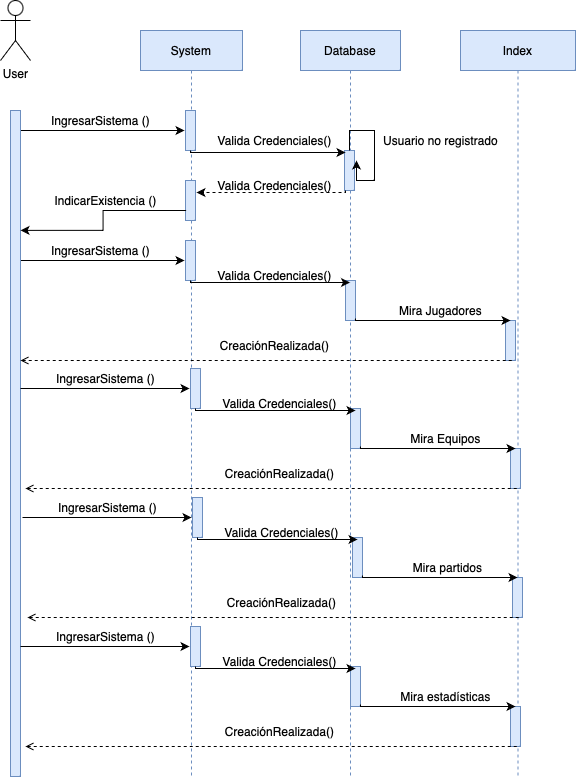

The diagram above was exported from draw.io. Its source (the exported page's mxGraphModel, read from the mxfile embedded in the PNG):
<mxGraphModel dx="1466" dy="1027" grid="1" gridSize="10" guides="1" tooltips="1" connect="1" arrows="1" fold="1" page="1" pageScale="1" pageWidth="850" pageHeight="1100" math="0" shadow="0">
  <root>
    <mxCell id="0" />
    <mxCell id="1" parent="0" />
    <mxCell id="asD5fpL9VLgzO-YRSYPO-1" value="User" style="shape=umlActor;verticalLabelPosition=bottom;verticalAlign=top;html=1;" vertex="1" parent="1">
      <mxGeometry x="138" y="30" width="30" height="60" as="geometry" />
    </mxCell>
    <mxCell id="asD5fpL9VLgzO-YRSYPO-2" value="System" style="shape=umlLifeline;perimeter=lifelinePerimeter;whiteSpace=wrap;html=1;container=1;collapsible=0;recursiveResize=0;outlineConnect=0;fillColor=#dae8fc;strokeColor=#6c8ebf;" vertex="1" parent="1">
      <mxGeometry x="278" y="60" width="102" height="746" as="geometry" />
    </mxCell>
    <mxCell id="asD5fpL9VLgzO-YRSYPO-3" value="" style="html=1;points=[];perimeter=orthogonalPerimeter;fillColor=#dae8fc;strokeColor=#6c8ebf;" vertex="1" parent="asD5fpL9VLgzO-YRSYPO-2">
      <mxGeometry x="45" y="80" width="10" height="40" as="geometry" />
    </mxCell>
    <mxCell id="asD5fpL9VLgzO-YRSYPO-4" value="" style="html=1;points=[];perimeter=orthogonalPerimeter;fillColor=#dae8fc;strokeColor=#6c8ebf;" vertex="1" parent="asD5fpL9VLgzO-YRSYPO-2">
      <mxGeometry x="45" y="150" width="10" height="40" as="geometry" />
    </mxCell>
    <mxCell id="asD5fpL9VLgzO-YRSYPO-5" value="" style="html=1;points=[];perimeter=orthogonalPerimeter;fillColor=#dae8fc;strokeColor=#6c8ebf;" vertex="1" parent="asD5fpL9VLgzO-YRSYPO-2">
      <mxGeometry x="45" y="210" width="10" height="40" as="geometry" />
    </mxCell>
    <mxCell id="asD5fpL9VLgzO-YRSYPO-6" value="" style="html=1;points=[];perimeter=orthogonalPerimeter;fillColor=#dae8fc;strokeColor=#6c8ebf;" vertex="1" parent="asD5fpL9VLgzO-YRSYPO-2">
      <mxGeometry x="50" y="338" width="10" height="40" as="geometry" />
    </mxCell>
    <mxCell id="asD5fpL9VLgzO-YRSYPO-7" value="" style="html=1;points=[];perimeter=orthogonalPerimeter;fillColor=#dae8fc;strokeColor=#6c8ebf;" vertex="1" parent="asD5fpL9VLgzO-YRSYPO-2">
      <mxGeometry x="52" y="467" width="10" height="40" as="geometry" />
    </mxCell>
    <mxCell id="asD5fpL9VLgzO-YRSYPO-8" value="" style="html=1;points=[];perimeter=orthogonalPerimeter;fillColor=#dae8fc;strokeColor=#6c8ebf;" vertex="1" parent="asD5fpL9VLgzO-YRSYPO-2">
      <mxGeometry x="50" y="596" width="10" height="40" as="geometry" />
    </mxCell>
    <mxCell id="asD5fpL9VLgzO-YRSYPO-9" style="edgeStyle=orthogonalEdgeStyle;rounded=0;orthogonalLoop=1;jettySize=auto;html=1;entryX=-0.1;entryY=0.5;entryDx=0;entryDy=0;entryPerimeter=0;" edge="1" parent="1" source="asD5fpL9VLgzO-YRSYPO-40" target="asD5fpL9VLgzO-YRSYPO-3">
      <mxGeometry relative="1" as="geometry">
        <mxPoint x="388" y="160" as="targetPoint" />
        <Array as="points">
          <mxPoint x="208" y="160" />
          <mxPoint x="208" y="160" />
        </Array>
      </mxGeometry>
    </mxCell>
    <mxCell id="asD5fpL9VLgzO-YRSYPO-10" value="IngresarSistema ()" style="text;html=1;align=center;verticalAlign=middle;resizable=0;points=[];autosize=1;strokeColor=none;fillColor=none;" vertex="1" parent="1">
      <mxGeometry x="183" y="140" width="110" height="20" as="geometry" />
    </mxCell>
    <mxCell id="asD5fpL9VLgzO-YRSYPO-11" value="Database" style="shape=umlLifeline;perimeter=lifelinePerimeter;whiteSpace=wrap;html=1;container=1;collapsible=0;recursiveResize=0;outlineConnect=0;fillColor=#dae8fc;strokeColor=#6c8ebf;" vertex="1" parent="1">
      <mxGeometry x="438" y="60" width="100" height="746" as="geometry" />
    </mxCell>
    <mxCell id="asD5fpL9VLgzO-YRSYPO-12" value="" style="html=1;points=[];perimeter=orthogonalPerimeter;fillColor=#dae8fc;strokeColor=#6c8ebf;" vertex="1" parent="asD5fpL9VLgzO-YRSYPO-11">
      <mxGeometry x="44" y="120" width="10" height="40" as="geometry" />
    </mxCell>
    <mxCell id="asD5fpL9VLgzO-YRSYPO-13" style="edgeStyle=orthogonalEdgeStyle;rounded=0;orthogonalLoop=1;jettySize=auto;html=1;entryX=1.2;entryY=0.25;entryDx=0;entryDy=0;entryPerimeter=0;spacing=3;" edge="1" parent="asD5fpL9VLgzO-YRSYPO-11" source="asD5fpL9VLgzO-YRSYPO-12" target="asD5fpL9VLgzO-YRSYPO-12">
      <mxGeometry relative="1" as="geometry">
        <Array as="points">
          <mxPoint x="49" y="100" />
          <mxPoint x="74" y="100" />
          <mxPoint x="74" y="150" />
          <mxPoint x="56" y="150" />
        </Array>
      </mxGeometry>
    </mxCell>
    <mxCell id="asD5fpL9VLgzO-YRSYPO-14" value="" style="html=1;points=[];perimeter=orthogonalPerimeter;fillColor=#dae8fc;strokeColor=#6c8ebf;" vertex="1" parent="asD5fpL9VLgzO-YRSYPO-11">
      <mxGeometry x="45" y="250" width="10" height="40" as="geometry" />
    </mxCell>
    <mxCell id="asD5fpL9VLgzO-YRSYPO-15" style="edgeStyle=orthogonalEdgeStyle;rounded=0;orthogonalLoop=1;jettySize=auto;html=1;" edge="1" parent="asD5fpL9VLgzO-YRSYPO-11" target="asD5fpL9VLgzO-YRSYPO-11">
      <mxGeometry relative="1" as="geometry">
        <mxPoint x="-110" y="250" as="sourcePoint" />
        <mxPoint x="32" y="252" as="targetPoint" />
        <Array as="points">
          <mxPoint x="-110" y="252" />
        </Array>
      </mxGeometry>
    </mxCell>
    <mxCell id="asD5fpL9VLgzO-YRSYPO-16" value="" style="html=1;points=[];perimeter=orthogonalPerimeter;fillColor=#dae8fc;strokeColor=#6c8ebf;" vertex="1" parent="asD5fpL9VLgzO-YRSYPO-11">
      <mxGeometry x="50" y="378" width="10" height="40" as="geometry" />
    </mxCell>
    <mxCell id="asD5fpL9VLgzO-YRSYPO-17" style="edgeStyle=orthogonalEdgeStyle;rounded=0;orthogonalLoop=1;jettySize=auto;html=1;" edge="1" parent="asD5fpL9VLgzO-YRSYPO-11">
      <mxGeometry relative="1" as="geometry">
        <mxPoint x="-105" y="378" as="sourcePoint" />
        <mxPoint x="55" y="380" as="targetPoint" />
        <Array as="points">
          <mxPoint x="-105" y="380" />
        </Array>
      </mxGeometry>
    </mxCell>
    <mxCell id="asD5fpL9VLgzO-YRSYPO-18" value="" style="html=1;points=[];perimeter=orthogonalPerimeter;fillColor=#dae8fc;strokeColor=#6c8ebf;" vertex="1" parent="asD5fpL9VLgzO-YRSYPO-11">
      <mxGeometry x="52" y="507" width="10" height="40" as="geometry" />
    </mxCell>
    <mxCell id="asD5fpL9VLgzO-YRSYPO-19" style="edgeStyle=orthogonalEdgeStyle;rounded=0;orthogonalLoop=1;jettySize=auto;html=1;" edge="1" parent="asD5fpL9VLgzO-YRSYPO-11">
      <mxGeometry relative="1" as="geometry">
        <mxPoint x="-103" y="507" as="sourcePoint" />
        <mxPoint x="57" y="509" as="targetPoint" />
        <Array as="points">
          <mxPoint x="-103" y="509" />
        </Array>
      </mxGeometry>
    </mxCell>
    <mxCell id="asD5fpL9VLgzO-YRSYPO-20" value="" style="html=1;points=[];perimeter=orthogonalPerimeter;fillColor=#dae8fc;strokeColor=#6c8ebf;" vertex="1" parent="asD5fpL9VLgzO-YRSYPO-11">
      <mxGeometry x="50" y="636" width="10" height="40" as="geometry" />
    </mxCell>
    <mxCell id="asD5fpL9VLgzO-YRSYPO-21" style="edgeStyle=orthogonalEdgeStyle;rounded=0;orthogonalLoop=1;jettySize=auto;html=1;" edge="1" parent="asD5fpL9VLgzO-YRSYPO-11">
      <mxGeometry relative="1" as="geometry">
        <mxPoint x="-105" y="636" as="sourcePoint" />
        <mxPoint x="55" y="638" as="targetPoint" />
        <Array as="points">
          <mxPoint x="-105" y="638" />
        </Array>
      </mxGeometry>
    </mxCell>
    <mxCell id="asD5fpL9VLgzO-YRSYPO-22" value="Valida Credenciales()" style="text;html=1;align=center;verticalAlign=middle;resizable=0;points=[];autosize=1;strokeColor=none;fillColor=none;" vertex="1" parent="1">
      <mxGeometry x="341.5" y="155" width="140" height="30" as="geometry" />
    </mxCell>
    <mxCell id="asD5fpL9VLgzO-YRSYPO-23" style="edgeStyle=orthogonalEdgeStyle;rounded=0;orthogonalLoop=1;jettySize=auto;html=1;entryX=0.1;entryY=0.05;entryDx=0;entryDy=0;entryPerimeter=0;" edge="1" parent="1" source="asD5fpL9VLgzO-YRSYPO-3" target="asD5fpL9VLgzO-YRSYPO-12">
      <mxGeometry relative="1" as="geometry">
        <Array as="points">
          <mxPoint x="328" y="182" />
        </Array>
      </mxGeometry>
    </mxCell>
    <mxCell id="asD5fpL9VLgzO-YRSYPO-24" value="Index" style="shape=umlLifeline;perimeter=lifelinePerimeter;whiteSpace=wrap;html=1;container=1;collapsible=0;recursiveResize=0;outlineConnect=0;fillColor=#dae8fc;strokeColor=#6c8ebf;" vertex="1" parent="1">
      <mxGeometry x="598" y="60" width="115" height="746" as="geometry" />
    </mxCell>
    <mxCell id="asD5fpL9VLgzO-YRSYPO-25" value="" style="html=1;points=[];perimeter=orthogonalPerimeter;fillColor=#dae8fc;strokeColor=#6c8ebf;" vertex="1" parent="asD5fpL9VLgzO-YRSYPO-24">
      <mxGeometry x="45" y="290" width="10" height="40" as="geometry" />
    </mxCell>
    <mxCell id="asD5fpL9VLgzO-YRSYPO-26" style="edgeStyle=orthogonalEdgeStyle;rounded=0;orthogonalLoop=1;jettySize=auto;html=1;entryX=0.1;entryY=0.05;entryDx=0;entryDy=0;entryPerimeter=0;" edge="1" parent="asD5fpL9VLgzO-YRSYPO-24">
      <mxGeometry relative="1" as="geometry">
        <mxPoint x="-105" y="288" as="sourcePoint" />
        <mxPoint x="50" y="290" as="targetPoint" />
        <Array as="points">
          <mxPoint x="-105" y="290" />
        </Array>
      </mxGeometry>
    </mxCell>
    <mxCell id="asD5fpL9VLgzO-YRSYPO-27" value="" style="html=1;points=[];perimeter=orthogonalPerimeter;fillColor=#dae8fc;strokeColor=#6c8ebf;" vertex="1" parent="asD5fpL9VLgzO-YRSYPO-24">
      <mxGeometry x="50" y="418" width="10" height="40" as="geometry" />
    </mxCell>
    <mxCell id="asD5fpL9VLgzO-YRSYPO-28" style="edgeStyle=orthogonalEdgeStyle;rounded=0;orthogonalLoop=1;jettySize=auto;html=1;entryX=0.1;entryY=0.05;entryDx=0;entryDy=0;entryPerimeter=0;" edge="1" parent="asD5fpL9VLgzO-YRSYPO-24">
      <mxGeometry relative="1" as="geometry">
        <mxPoint x="-100" y="416" as="sourcePoint" />
        <mxPoint x="55" y="418" as="targetPoint" />
        <Array as="points">
          <mxPoint x="-100" y="418" />
        </Array>
      </mxGeometry>
    </mxCell>
    <mxCell id="asD5fpL9VLgzO-YRSYPO-29" value="" style="html=1;points=[];perimeter=orthogonalPerimeter;fillColor=#dae8fc;strokeColor=#6c8ebf;" vertex="1" parent="asD5fpL9VLgzO-YRSYPO-24">
      <mxGeometry x="52" y="547" width="10" height="40" as="geometry" />
    </mxCell>
    <mxCell id="asD5fpL9VLgzO-YRSYPO-30" style="edgeStyle=orthogonalEdgeStyle;rounded=0;orthogonalLoop=1;jettySize=auto;html=1;entryX=0.1;entryY=0.05;entryDx=0;entryDy=0;entryPerimeter=0;" edge="1" parent="asD5fpL9VLgzO-YRSYPO-24">
      <mxGeometry relative="1" as="geometry">
        <mxPoint x="-98" y="545" as="sourcePoint" />
        <mxPoint x="57" y="547" as="targetPoint" />
        <Array as="points">
          <mxPoint x="-98" y="547" />
        </Array>
      </mxGeometry>
    </mxCell>
    <mxCell id="asD5fpL9VLgzO-YRSYPO-31" value="" style="html=1;points=[];perimeter=orthogonalPerimeter;fillColor=#dae8fc;strokeColor=#6c8ebf;" vertex="1" parent="asD5fpL9VLgzO-YRSYPO-24">
      <mxGeometry x="50" y="676" width="10" height="40" as="geometry" />
    </mxCell>
    <mxCell id="asD5fpL9VLgzO-YRSYPO-32" style="edgeStyle=orthogonalEdgeStyle;rounded=0;orthogonalLoop=1;jettySize=auto;html=1;entryX=0.1;entryY=0.05;entryDx=0;entryDy=0;entryPerimeter=0;" edge="1" parent="asD5fpL9VLgzO-YRSYPO-24">
      <mxGeometry relative="1" as="geometry">
        <mxPoint x="-100" y="674" as="sourcePoint" />
        <mxPoint x="55" y="676" as="targetPoint" />
        <Array as="points">
          <mxPoint x="-100" y="676" />
        </Array>
      </mxGeometry>
    </mxCell>
    <mxCell id="asD5fpL9VLgzO-YRSYPO-33" value="Usuario no registrado" style="text;html=1;align=center;verticalAlign=middle;resizable=0;points=[];autosize=1;strokeColor=none;fillColor=none;" vertex="1" parent="1">
      <mxGeometry x="513" y="160" width="130" height="20" as="geometry" />
    </mxCell>
    <mxCell id="asD5fpL9VLgzO-YRSYPO-34" style="edgeStyle=orthogonalEdgeStyle;rounded=0;orthogonalLoop=1;jettySize=auto;html=1;dashed=1;" edge="1" parent="1">
      <mxGeometry relative="1" as="geometry">
        <mxPoint x="483" y="220" as="sourcePoint" />
        <mxPoint x="334" y="222" as="targetPoint" />
        <Array as="points">
          <mxPoint x="483" y="222" />
        </Array>
      </mxGeometry>
    </mxCell>
    <mxCell id="asD5fpL9VLgzO-YRSYPO-35" value="IndicarExistencia ()" style="text;html=1;align=center;verticalAlign=middle;resizable=0;points=[];autosize=1;strokeColor=none;fillColor=none;" vertex="1" parent="1">
      <mxGeometry x="183" y="220" width="120" height="20" as="geometry" />
    </mxCell>
    <mxCell id="asD5fpL9VLgzO-YRSYPO-36" style="edgeStyle=orthogonalEdgeStyle;rounded=0;orthogonalLoop=1;jettySize=auto;html=1;" edge="1" parent="1">
      <mxGeometry relative="1" as="geometry">
        <mxPoint x="153" y="290" as="sourcePoint" />
        <mxPoint x="322" y="290" as="targetPoint" />
        <Array as="points">
          <mxPoint x="161" y="290" />
        </Array>
      </mxGeometry>
    </mxCell>
    <mxCell id="asD5fpL9VLgzO-YRSYPO-37" value="IngresarSistema ()" style="text;html=1;align=center;verticalAlign=middle;resizable=0;points=[];autosize=1;strokeColor=none;fillColor=none;" vertex="1" parent="1">
      <mxGeometry x="183" y="270" width="110" height="20" as="geometry" />
    </mxCell>
    <mxCell id="asD5fpL9VLgzO-YRSYPO-38" value="CreaciónRealizada()" style="text;html=1;align=center;verticalAlign=middle;resizable=0;points=[];autosize=1;strokeColor=none;fillColor=none;" vertex="1" parent="1">
      <mxGeometry x="351.5" y="365" width="120" height="20" as="geometry" />
    </mxCell>
    <mxCell id="asD5fpL9VLgzO-YRSYPO-39" value="Mira Jugadores" style="text;html=1;align=center;verticalAlign=middle;resizable=0;points=[];autosize=1;strokeColor=none;fillColor=none;" vertex="1" parent="1">
      <mxGeometry x="523" y="325" width="110" height="30" as="geometry" />
    </mxCell>
    <mxCell id="asD5fpL9VLgzO-YRSYPO-40" value="" style="html=1;points=[];perimeter=orthogonalPerimeter;fillColor=#dae8fc;strokeColor=#6c8ebf;" vertex="1" parent="1">
      <mxGeometry x="148" y="140" width="10" height="666" as="geometry" />
    </mxCell>
    <mxCell id="asD5fpL9VLgzO-YRSYPO-41" value="" style="endArrow=none;dashed=1;html=1;rounded=0;entryX=0;entryY=1;entryDx=0;entryDy=0;entryPerimeter=0;endFill=0;startArrow=open;startFill=0;" edge="1" parent="1">
      <mxGeometry width="50" height="50" relative="1" as="geometry">
        <mxPoint x="158" y="390" as="sourcePoint" />
        <mxPoint x="650" y="390" as="targetPoint" />
      </mxGeometry>
    </mxCell>
    <mxCell id="asD5fpL9VLgzO-YRSYPO-42" style="edgeStyle=orthogonalEdgeStyle;rounded=0;orthogonalLoop=1;jettySize=auto;html=1;exitX=0.061;exitY=0.75;exitDx=0;exitDy=0;exitPerimeter=0;entryX=1.006;entryY=0.18;entryDx=0;entryDy=0;entryPerimeter=0;" edge="1" parent="1" source="asD5fpL9VLgzO-YRSYPO-4" target="asD5fpL9VLgzO-YRSYPO-40">
      <mxGeometry relative="1" as="geometry">
        <mxPoint x="158" y="240" as="targetPoint" />
        <Array as="points" />
        <mxPoint x="322" y="240" as="sourcePoint" />
      </mxGeometry>
    </mxCell>
    <mxCell id="asD5fpL9VLgzO-YRSYPO-43" value="Valida Credenciales()" style="text;html=1;align=center;verticalAlign=middle;resizable=0;points=[];autosize=1;strokeColor=none;fillColor=none;" vertex="1" parent="1">
      <mxGeometry x="341.5" y="200" width="140" height="30" as="geometry" />
    </mxCell>
    <mxCell id="asD5fpL9VLgzO-YRSYPO-44" value="Valida Credenciales()" style="text;html=1;align=center;verticalAlign=middle;resizable=0;points=[];autosize=1;strokeColor=none;fillColor=none;" vertex="1" parent="1">
      <mxGeometry x="341.5" y="290" width="140" height="30" as="geometry" />
    </mxCell>
    <mxCell id="asD5fpL9VLgzO-YRSYPO-45" style="edgeStyle=orthogonalEdgeStyle;rounded=0;orthogonalLoop=1;jettySize=auto;html=1;" edge="1" parent="1">
      <mxGeometry relative="1" as="geometry">
        <mxPoint x="158" y="418" as="sourcePoint" />
        <mxPoint x="327" y="418" as="targetPoint" />
        <Array as="points">
          <mxPoint x="166" y="418" />
        </Array>
      </mxGeometry>
    </mxCell>
    <mxCell id="asD5fpL9VLgzO-YRSYPO-46" value="IngresarSistema ()" style="text;html=1;align=center;verticalAlign=middle;resizable=0;points=[];autosize=1;strokeColor=none;fillColor=none;" vertex="1" parent="1">
      <mxGeometry x="188" y="398" width="110" height="20" as="geometry" />
    </mxCell>
    <mxCell id="asD5fpL9VLgzO-YRSYPO-47" value="CreaciónRealizada()" style="text;html=1;align=center;verticalAlign=middle;resizable=0;points=[];autosize=1;strokeColor=none;fillColor=none;" vertex="1" parent="1">
      <mxGeometry x="356.5" y="493" width="120" height="20" as="geometry" />
    </mxCell>
    <mxCell id="asD5fpL9VLgzO-YRSYPO-48" value="Mira&amp;nbsp;Equipos" style="text;html=1;align=center;verticalAlign=middle;resizable=0;points=[];autosize=1;strokeColor=none;fillColor=none;" vertex="1" parent="1">
      <mxGeometry x="538" y="453" width="90" height="30" as="geometry" />
    </mxCell>
    <mxCell id="asD5fpL9VLgzO-YRSYPO-49" value="" style="endArrow=none;dashed=1;html=1;rounded=0;entryX=0;entryY=1;entryDx=0;entryDy=0;entryPerimeter=0;endFill=0;startArrow=open;startFill=0;" edge="1" parent="1">
      <mxGeometry width="50" height="50" relative="1" as="geometry">
        <mxPoint x="163" y="518" as="sourcePoint" />
        <mxPoint x="655" y="518" as="targetPoint" />
      </mxGeometry>
    </mxCell>
    <mxCell id="asD5fpL9VLgzO-YRSYPO-50" value="Valida Credenciales()" style="text;html=1;align=center;verticalAlign=middle;resizable=0;points=[];autosize=1;strokeColor=none;fillColor=none;" vertex="1" parent="1">
      <mxGeometry x="346.5" y="418" width="140" height="30" as="geometry" />
    </mxCell>
    <mxCell id="asD5fpL9VLgzO-YRSYPO-51" style="edgeStyle=orthogonalEdgeStyle;rounded=0;orthogonalLoop=1;jettySize=auto;html=1;" edge="1" parent="1">
      <mxGeometry relative="1" as="geometry">
        <mxPoint x="160" y="547" as="sourcePoint" />
        <mxPoint x="329" y="547" as="targetPoint" />
        <Array as="points">
          <mxPoint x="168" y="547" />
        </Array>
      </mxGeometry>
    </mxCell>
    <mxCell id="asD5fpL9VLgzO-YRSYPO-52" value="IngresarSistema ()" style="text;html=1;align=center;verticalAlign=middle;resizable=0;points=[];autosize=1;strokeColor=none;fillColor=none;" vertex="1" parent="1">
      <mxGeometry x="190" y="527" width="110" height="20" as="geometry" />
    </mxCell>
    <mxCell id="asD5fpL9VLgzO-YRSYPO-53" value="CreaciónRealizada()" style="text;html=1;align=center;verticalAlign=middle;resizable=0;points=[];autosize=1;strokeColor=none;fillColor=none;" vertex="1" parent="1">
      <mxGeometry x="358.5" y="622" width="120" height="20" as="geometry" />
    </mxCell>
    <mxCell id="asD5fpL9VLgzO-YRSYPO-54" value="Mira&amp;nbsp;partidos" style="text;html=1;align=center;verticalAlign=middle;resizable=0;points=[];autosize=1;strokeColor=none;fillColor=none;" vertex="1" parent="1">
      <mxGeometry x="540" y="582" width="90" height="30" as="geometry" />
    </mxCell>
    <mxCell id="asD5fpL9VLgzO-YRSYPO-55" value="" style="endArrow=none;dashed=1;html=1;rounded=0;entryX=0;entryY=1;entryDx=0;entryDy=0;entryPerimeter=0;endFill=0;startArrow=open;startFill=0;" edge="1" parent="1">
      <mxGeometry width="50" height="50" relative="1" as="geometry">
        <mxPoint x="165" y="647" as="sourcePoint" />
        <mxPoint x="657" y="647" as="targetPoint" />
      </mxGeometry>
    </mxCell>
    <mxCell id="asD5fpL9VLgzO-YRSYPO-56" value="Valida Credenciales()" style="text;html=1;align=center;verticalAlign=middle;resizable=0;points=[];autosize=1;strokeColor=none;fillColor=none;" vertex="1" parent="1">
      <mxGeometry x="348.5" y="547" width="140" height="30" as="geometry" />
    </mxCell>
    <mxCell id="asD5fpL9VLgzO-YRSYPO-57" style="edgeStyle=orthogonalEdgeStyle;rounded=0;orthogonalLoop=1;jettySize=auto;html=1;" edge="1" parent="1">
      <mxGeometry relative="1" as="geometry">
        <mxPoint x="158" y="676" as="sourcePoint" />
        <mxPoint x="327" y="676" as="targetPoint" />
        <Array as="points">
          <mxPoint x="166" y="676" />
        </Array>
      </mxGeometry>
    </mxCell>
    <mxCell id="asD5fpL9VLgzO-YRSYPO-58" value="IngresarSistema ()" style="text;html=1;align=center;verticalAlign=middle;resizable=0;points=[];autosize=1;strokeColor=none;fillColor=none;" vertex="1" parent="1">
      <mxGeometry x="188" y="656" width="110" height="20" as="geometry" />
    </mxCell>
    <mxCell id="asD5fpL9VLgzO-YRSYPO-59" value="CreaciónRealizada()" style="text;html=1;align=center;verticalAlign=middle;resizable=0;points=[];autosize=1;strokeColor=none;fillColor=none;" vertex="1" parent="1">
      <mxGeometry x="356.5" y="751" width="120" height="20" as="geometry" />
    </mxCell>
    <mxCell id="asD5fpL9VLgzO-YRSYPO-60" value="Mira&amp;nbsp;estadísticas" style="text;html=1;align=center;verticalAlign=middle;resizable=0;points=[];autosize=1;strokeColor=none;fillColor=none;" vertex="1" parent="1">
      <mxGeometry x="528" y="711" width="110" height="30" as="geometry" />
    </mxCell>
    <mxCell id="asD5fpL9VLgzO-YRSYPO-61" value="" style="endArrow=none;dashed=1;html=1;rounded=0;entryX=0;entryY=1;entryDx=0;entryDy=0;entryPerimeter=0;endFill=0;startArrow=open;startFill=0;" edge="1" parent="1">
      <mxGeometry width="50" height="50" relative="1" as="geometry">
        <mxPoint x="163" y="776" as="sourcePoint" />
        <mxPoint x="655" y="776" as="targetPoint" />
      </mxGeometry>
    </mxCell>
    <mxCell id="asD5fpL9VLgzO-YRSYPO-62" value="Valida Credenciales()" style="text;html=1;align=center;verticalAlign=middle;resizable=0;points=[];autosize=1;strokeColor=none;fillColor=none;" vertex="1" parent="1">
      <mxGeometry x="346.5" y="676" width="140" height="30" as="geometry" />
    </mxCell>
  </root>
</mxGraphModel>